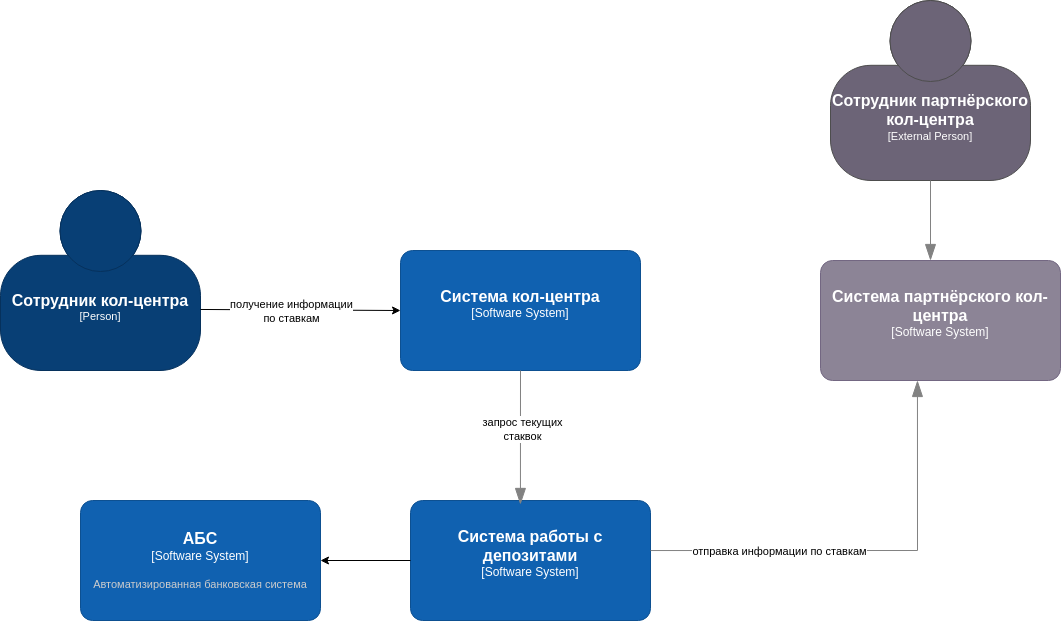

The diagram above was exported from draw.io. Its source (the exported page's mxGraphModel, read from the mxfile embedded in the PNG):
<mxGraphModel dx="2000" dy="1363" grid="1" gridSize="10" guides="1" tooltips="1" connect="1" arrows="1" fold="1" page="1" pageScale="1" pageWidth="850" pageHeight="1100" math="0" shadow="0">
  <root>
    <mxCell id="0" />
    <mxCell id="1" parent="0" />
    <object placeholders="1" c4Name="Сотрудник кол-центра" c4Type="Person" c4Description="" label="&lt;font style=&quot;font-size: 16px&quot;&gt;&lt;b&gt;%c4Name%&lt;/b&gt;&lt;/font&gt;&lt;div&gt;[%c4Type%]&lt;/div&gt;&lt;br&gt;&lt;div&gt;&lt;font style=&quot;font-size: 11px&quot;&gt;&lt;font color=&quot;#cccccc&quot;&gt;%c4Description%&lt;/font&gt;&lt;/div&gt;" id="EetdG22X-qLcfkUbas6e-1">
      <mxCell style="html=1;fontSize=11;dashed=0;whiteSpace=wrap;fillColor=#083F75;strokeColor=#06315C;fontColor=#ffffff;shape=mxgraph.c4.person2;align=center;metaEdit=1;points=[[0.5,0,0],[1,0.5,0],[1,0.75,0],[0.75,1,0],[0.5,1,0],[0.25,1,0],[0,0.75,0],[0,0.5,0]];resizable=0;" vertex="1" parent="1">
        <mxGeometry x="20" y="400" width="200" height="180" as="geometry" />
      </mxCell>
    </object>
    <object placeholders="1" c4Name="Система кол-центра" c4Type="Software System" c4Description="" label="&lt;font style=&quot;font-size: 16px&quot;&gt;&lt;b&gt;%c4Name%&lt;/b&gt;&lt;/font&gt;&lt;div&gt;[%c4Type%]&lt;/div&gt;&lt;br&gt;&lt;div&gt;&lt;font style=&quot;font-size: 11px&quot;&gt;&lt;font color=&quot;#cccccc&quot;&gt;%c4Description%&lt;/font&gt;&lt;/div&gt;" id="EetdG22X-qLcfkUbas6e-3">
      <mxCell style="rounded=1;whiteSpace=wrap;html=1;labelBackgroundColor=none;fillColor=#1061B0;fontColor=#ffffff;align=center;arcSize=10;strokeColor=#0D5091;metaEdit=1;resizable=0;points=[[0.25,0,0],[0.5,0,0],[0.75,0,0],[1,0.25,0],[1,0.5,0],[1,0.75,0],[0.75,1,0],[0.5,1,0],[0.25,1,0],[0,0.75,0],[0,0.5,0],[0,0.25,0]];" vertex="1" parent="1">
        <mxGeometry x="420" y="460" width="240" height="120" as="geometry" />
      </mxCell>
    </object>
    <object placeholders="1" c4Name="Система партнёрского кол-центра" c4Type="Software System" c4Description="" label="&lt;font style=&quot;font-size: 16px&quot;&gt;&lt;b&gt;%c4Name%&lt;/b&gt;&lt;/font&gt;&lt;div&gt;[%c4Type%]&lt;/div&gt;&lt;br&gt;&lt;div&gt;&lt;font style=&quot;font-size: 11px&quot;&gt;&lt;font color=&quot;#cccccc&quot;&gt;%c4Description%&lt;/font&gt;&lt;/div&gt;" id="EetdG22X-qLcfkUbas6e-4">
      <mxCell style="rounded=1;whiteSpace=wrap;html=1;labelBackgroundColor=none;fillColor=#8C8496;fontColor=#ffffff;align=center;arcSize=10;strokeColor=#736782;metaEdit=1;resizable=0;points=[[0.25,0,0],[0.5,0,0],[0.75,0,0],[1,0.25,0],[1,0.5,0],[1,0.75,0],[0.75,1,0],[0.5,1,0],[0.25,1,0],[0,0.75,0],[0,0.5,0],[0,0.25,0]];" vertex="1" parent="1">
        <mxGeometry x="840" y="470" width="240" height="120" as="geometry" />
      </mxCell>
    </object>
    <object placeholders="1" c4Name="Система работы с депозитами" c4Type="Software System" c4Description="" label="&lt;font style=&quot;font-size: 16px&quot;&gt;&lt;b&gt;%c4Name%&lt;/b&gt;&lt;/font&gt;&lt;div&gt;[%c4Type%]&lt;/div&gt;&lt;br&gt;&lt;div&gt;&lt;font style=&quot;font-size: 11px&quot;&gt;&lt;font color=&quot;#cccccc&quot;&gt;%c4Description%&lt;/font&gt;&lt;/div&gt;" id="EetdG22X-qLcfkUbas6e-5">
      <mxCell style="rounded=1;whiteSpace=wrap;html=1;labelBackgroundColor=none;fillColor=#1061B0;fontColor=#ffffff;align=center;arcSize=10;strokeColor=#0D5091;metaEdit=1;resizable=0;points=[[0.25,0,0],[0.5,0,0],[0.75,0,0],[1,0.25,0],[1,0.5,0],[1,0.75,0],[0.75,1,0],[0.5,1,0],[0.25,1,0],[0,0.75,0],[0,0.5,0],[0,0.25,0]];" vertex="1" parent="1">
        <mxGeometry x="430" y="710" width="240" height="120" as="geometry" />
      </mxCell>
    </object>
    <object placeholders="1" c4Type="Relationship" id="EetdG22X-qLcfkUbas6e-7">
      <mxCell style="endArrow=blockThin;html=1;fontSize=10;fontColor=#404040;strokeWidth=1;endFill=1;strokeColor=#828282;elbow=vertical;metaEdit=1;endSize=14;startSize=14;jumpStyle=arc;jumpSize=16;rounded=0;edgeStyle=orthogonalEdgeStyle;entryX=0.404;entryY=1;entryDx=0;entryDy=0;entryPerimeter=0;exitX=1;exitY=0.417;exitDx=0;exitDy=0;exitPerimeter=0;" edge="1" parent="1" source="EetdG22X-qLcfkUbas6e-5" target="EetdG22X-qLcfkUbas6e-4">
        <mxGeometry width="240" relative="1" as="geometry">
          <mxPoint x="740" y="760" as="sourcePoint" />
          <mxPoint x="980" y="760" as="targetPoint" />
        </mxGeometry>
      </mxCell>
    </object>
    <mxCell id="EetdG22X-qLcfkUbas6e-8" value="отправка информации по ставкам" style="edgeLabel;html=1;align=center;verticalAlign=middle;resizable=0;points=[];" vertex="1" connectable="0" parent="EetdG22X-qLcfkUbas6e-7">
      <mxGeometry x="-0.6593" y="-1" relative="1" as="geometry">
        <mxPoint x="54" y="-1" as="offset" />
      </mxGeometry>
    </mxCell>
    <object placeholders="1" c4Type="Relationship" id="EetdG22X-qLcfkUbas6e-10">
      <mxCell style="endArrow=blockThin;html=1;fontSize=10;fontColor=#404040;strokeWidth=1;endFill=1;strokeColor=#828282;elbow=vertical;metaEdit=1;endSize=14;startSize=14;jumpStyle=arc;jumpSize=16;rounded=0;edgeStyle=orthogonalEdgeStyle;exitX=0.5;exitY=1;exitDx=0;exitDy=0;exitPerimeter=0;entryX=0.458;entryY=0.033;entryDx=0;entryDy=0;entryPerimeter=0;" edge="1" parent="1" source="EetdG22X-qLcfkUbas6e-3" target="EetdG22X-qLcfkUbas6e-5">
        <mxGeometry width="240" relative="1" as="geometry">
          <mxPoint x="310" y="690" as="sourcePoint" />
          <mxPoint x="540" y="710" as="targetPoint" />
        </mxGeometry>
      </mxCell>
    </object>
    <mxCell id="EetdG22X-qLcfkUbas6e-13" value="запрос текущих&lt;div&gt;стаквок&lt;/div&gt;" style="edgeLabel;html=1;align=center;verticalAlign=middle;resizable=0;points=[];" vertex="1" connectable="0" parent="EetdG22X-qLcfkUbas6e-10">
      <mxGeometry x="-0.1049" y="1" relative="1" as="geometry">
        <mxPoint y="-2" as="offset" />
      </mxGeometry>
    </mxCell>
    <mxCell id="EetdG22X-qLcfkUbas6e-12" value="" style="endArrow=classic;html=1;rounded=0;entryX=0;entryY=0.5;entryDx=0;entryDy=0;entryPerimeter=0;exitX=1;exitY=0.661;exitDx=0;exitDy=0;exitPerimeter=0;" edge="1" parent="1" source="EetdG22X-qLcfkUbas6e-1" target="EetdG22X-qLcfkUbas6e-3">
      <mxGeometry width="50" height="50" relative="1" as="geometry">
        <mxPoint x="240" y="520" as="sourcePoint" />
        <mxPoint x="450" y="670" as="targetPoint" />
      </mxGeometry>
    </mxCell>
    <mxCell id="EetdG22X-qLcfkUbas6e-19" value="получение информации&lt;div&gt;по ставкам&lt;/div&gt;" style="edgeLabel;html=1;align=center;verticalAlign=middle;resizable=0;points=[];" vertex="1" connectable="0" parent="EetdG22X-qLcfkUbas6e-12">
      <mxGeometry x="-0.3222" y="1" relative="1" as="geometry">
        <mxPoint x="22" y="2" as="offset" />
      </mxGeometry>
    </mxCell>
    <object placeholders="1" c4Name="Сотрудник партнёрского кол-центра" c4Type="External Person" c4Description="" label="&lt;font style=&quot;font-size: 16px&quot;&gt;&lt;b&gt;%c4Name%&lt;/b&gt;&lt;/font&gt;&lt;div&gt;[%c4Type%]&lt;/div&gt;&lt;br&gt;&lt;div&gt;&lt;font style=&quot;font-size: 11px&quot;&gt;&lt;font color=&quot;#cccccc&quot;&gt;%c4Description%&lt;/font&gt;&lt;/div&gt;" id="EetdG22X-qLcfkUbas6e-14">
      <mxCell style="html=1;fontSize=11;dashed=0;whiteSpace=wrap;fillColor=#6C6477;strokeColor=#4D4D4D;fontColor=#ffffff;shape=mxgraph.c4.person2;align=center;metaEdit=1;points=[[0.5,0,0],[1,0.5,0],[1,0.75,0],[0.75,1,0],[0.5,1,0],[0.25,1,0],[0,0.75,0],[0,0.5,0]];resizable=0;" vertex="1" parent="1">
        <mxGeometry x="850" y="210" width="200" height="180" as="geometry" />
      </mxCell>
    </object>
    <object placeholders="1" c4Type="Relationship" id="EetdG22X-qLcfkUbas6e-15">
      <mxCell style="endArrow=blockThin;html=1;fontSize=10;fontColor=#404040;strokeWidth=1;endFill=1;strokeColor=#828282;elbow=vertical;metaEdit=1;endSize=14;startSize=14;jumpStyle=arc;jumpSize=16;rounded=0;edgeStyle=orthogonalEdgeStyle;exitX=0.5;exitY=1;exitDx=0;exitDy=0;exitPerimeter=0;" edge="1" parent="1" source="EetdG22X-qLcfkUbas6e-14">
        <mxGeometry width="240" relative="1" as="geometry">
          <mxPoint x="310" y="690" as="sourcePoint" />
          <mxPoint x="950" y="470" as="targetPoint" />
        </mxGeometry>
      </mxCell>
    </object>
    <object placeholders="1" c4Name="АБС" c4Type="Software System" c4Description="Автоматизированная банковская система" label="&lt;font style=&quot;font-size: 16px&quot;&gt;&lt;b&gt;%c4Name%&lt;/b&gt;&lt;/font&gt;&lt;div&gt;[%c4Type%]&lt;/div&gt;&lt;br&gt;&lt;div&gt;&lt;font style=&quot;font-size: 11px&quot;&gt;&lt;font color=&quot;#cccccc&quot;&gt;%c4Description%&lt;/font&gt;&lt;/div&gt;" id="EetdG22X-qLcfkUbas6e-21">
      <mxCell style="rounded=1;whiteSpace=wrap;html=1;labelBackgroundColor=none;fillColor=#1061B0;fontColor=#ffffff;align=center;arcSize=10;strokeColor=#0D5091;metaEdit=1;resizable=0;points=[[0.25,0,0],[0.5,0,0],[0.75,0,0],[1,0.25,0],[1,0.5,0],[1,0.75,0],[0.75,1,0],[0.5,1,0],[0.25,1,0],[0,0.75,0],[0,0.5,0],[0,0.25,0]];" vertex="1" parent="1">
        <mxGeometry x="100" y="710" width="240" height="120" as="geometry" />
      </mxCell>
    </object>
    <mxCell id="EetdG22X-qLcfkUbas6e-22" value="" style="endArrow=classic;html=1;rounded=0;exitX=0;exitY=0.5;exitDx=0;exitDy=0;exitPerimeter=0;entryX=1;entryY=0.5;entryDx=0;entryDy=0;entryPerimeter=0;" edge="1" parent="1" source="EetdG22X-qLcfkUbas6e-5" target="EetdG22X-qLcfkUbas6e-21">
      <mxGeometry width="50" height="50" relative="1" as="geometry">
        <mxPoint x="400" y="720" as="sourcePoint" />
        <mxPoint x="450" y="670" as="targetPoint" />
      </mxGeometry>
    </mxCell>
  </root>
</mxGraphModel>